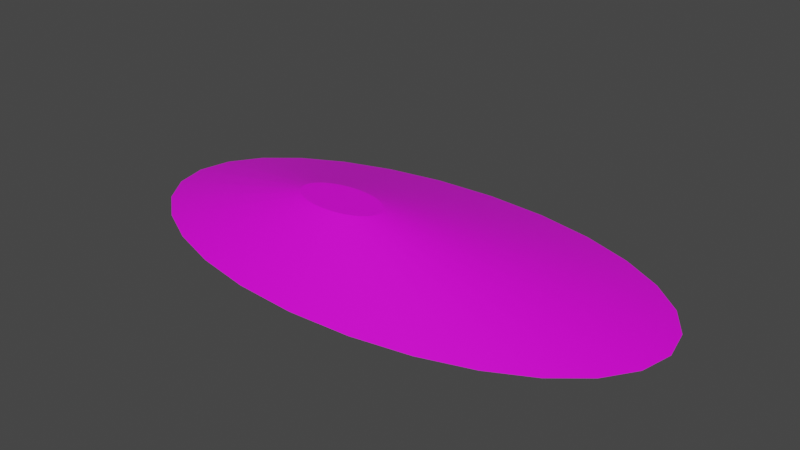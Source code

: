 # Source: terrain_wooded_hill_119.blend  (saved by Blender 3.0.42; exported with 4.5.12 LTS)
import bpy
from mathutils import Matrix  # noqa: F401  (used for matrix-valued properties, if any)

bpy.ops.wm.read_factory_settings(use_empty=True)
scene = bpy.context.scene
scene.name = 'Scene'

# ---- collections
col_collection = bpy.data.collections.new('Collection'); scene.collection.children.link(col_collection)

# ---- images (referenced by path relative to the original .blend; pixels are not part of the script)
import os
ASSET_DIR = os.environ.get("B2B_ASSET_DIR", "")  # directory of the original .blend (textures are referenced by path, not embedded)
HERE = os.path.dirname(os.path.abspath(__file__))  # packed textures are extracted next to this script under _unpacked/

def load_image(name, relpath, width, height, colorspace="sRGB"):
    """Load a texture the original file referenced (path relative to the .blend, or extracted next to this script)."""
    p = next((c for c in (os.path.join(HERE, relpath), os.path.join(ASSET_DIR, relpath)) if relpath and os.path.exists(c)), "")
    if p:
        img = bpy.data.images.load(p, check_existing=True)
        img.name = name
    else:  # same state as the original file: an image datablock whose file is absent (Cycles renders it pink)
        img = bpy.data.images.new(name, width, height)
        img.source = "FILE"
        img.filepath = "//" + (relpath or name)
    img.colorspace_settings.name = colorspace
    return img
img_background_jpg_001 = load_image('background.jpg.001', 'background.jpg', 1024, 1024, 'sRGB')

# ---- materials (node trees are filled in below, after node groups)
mat_default_obj_003 = bpy.data.materials.new('Default_OBJ.003')
mat_default_obj_003.use_transparent_shadow = False

# ---- material node trees
mat_default_obj_003.use_nodes = True; mat_default_obj_003.node_tree.nodes.clear()
_N = mat_default_obj_003.node_tree.nodes; _L = mat_default_obj_003.node_tree.links
n0 = _N.new('ShaderNodeBsdfPrincipled'); n0.name = 'Principled BSDF'; n0.location = (10, 300)
n0.distribution = 'GGX'
n0.subsurface_method = 'RANDOM_WALK_SKIN'
n0.inputs[3].default_value = 1.45
n0.inputs[27].default_value = (0.0, 0.0, 0.0, 1.0)
n0.inputs[28].default_value = 1.0
n1 = _N.new('ShaderNodeOutputMaterial'); n1.name = 'Material Output'; n1.location = (300, 300)
n2 = _N.new('ShaderNodeTexImage'); n2.name = 'Image Texture'; n2.location = (-387, 141)
n2.image = img_background_jpg_001
_L.new(n0.outputs[0], n1.inputs[0])
_L.new(n2.outputs[0], n0.inputs[0])
n1.is_active_output = True

# ---- world
world_world = bpy.data.worlds.new('World'); scene.world = world_world
world_world.use_nodes = True; world_world.node_tree.nodes.clear()
_N = world_world.node_tree.nodes; _L = world_world.node_tree.links
n0 = _N.new('ShaderNodeOutputWorld'); n0.name = 'World Output'; n0.location = (300, 300)
n1 = _N.new('ShaderNodeBackground'); n1.name = 'Background'; n1.location = (10, 300)
n1.inputs[0].default_value = (0.05088, 0.05088, 0.05088, 1.0)
_L.new(n1.outputs[0], n0.inputs[0])
n0.is_active_output = True
world_world.color = (0.05088, 0.05088, 0.05088)
world_world.use_sun_shadow = False
world_world.sun_shadow_jitter_overblur = 0.0

# ---- meshes
me_terrain_wooded_hill__119 = bpy.data.meshes.new('terrain Wooded Hill #119')
me_terrain_wooded_hill__119.from_pydata([(4.62, 0.08245, -0.1313), (4.501, 0.6233, -0.1313), (4.501, 0.6233, -0.1308), (4.62, 0.08245, -0.1308), (4.162, 1.12, -0.1313), (4.162, 1.12, -0.1308), (3.63, 1.558, -0.1313), (3.63, 1.558, -0.1308), (2.933, 1.924, -0.1313), (2.933, 1.924, -0.1308), (2.098, 2.202, -0.1313), (2.098, 2.202, -0.1308), (1.151, 2.38, -0.1313), (1.151, 2.38, -0.1308), (0.1196, 2.442, -0.1313), (0.1196, 2.442, -0.1308), (-0.9116, 2.38, -0.1313), (-0.9116, 2.38, -0.1308), (-1.858, 2.202, -0.1313), (-1.858, 2.202, -0.1308), (-2.694, 1.924, -0.1313), (-2.694, 1.924, -0.1308), (-3.391, 1.558, -0.1313), (-3.391, 1.558, -0.1308), (-3.923, 1.12, -0.1313), (-3.923, 1.12, -0.1308), (-4.261, 0.6233, -0.1313), (-4.261, 0.6233, -0.1308), (-4.38, 0.08245, -0.1313), (-4.38, 0.08245, -0.1308), (-4.261, -0.4583, -0.1313), (-4.261, -0.4583, -0.1308), (-3.923, -0.9549, -0.1313), (-3.923, -0.9549, -0.1308), (-3.391, -1.393, -0.1313), (-3.391, -1.393, -0.1308), (-2.694, -1.759, -0.1313), (-2.694, -1.759, -0.1308), (-1.858, -2.037, -0.1313), (-1.858, -2.037, -0.1308), (-0.9116, -2.215, -0.1313), (-0.9116, -2.215, -0.1308), (0.1196, -2.278, -0.1313), (0.1196, -2.278, -0.1308), (1.151, -2.215, -0.1313), (1.151, -2.215, -0.1308), (2.098, -2.037, -0.1313), (2.098, -2.037, -0.1308), (2.933, -1.759, -0.1313), (2.933, -1.759, -0.1308), (3.63, -1.393, -0.1313), (3.63, -1.393, -0.1308), (4.162, -0.9549, -0.1313), (4.162, -0.9549, -0.1308), (4.501, -0.4583, -0.1313), (4.501, -0.4583, -0.1308), (4.62, 0.08245, -0.1313), (4.501, 0.6233, -0.1313), (4.162, 1.12, -0.1313), (3.63, 1.558, -0.1313), (2.933, 1.924, -0.1313), (2.098, 2.202, -0.1313), (1.151, 2.38, -0.1313), (0.1196, 2.442, -0.1313), (-0.9116, 2.38, -0.1313), (-1.858, 2.202, -0.1313), (-2.694, 1.924, -0.1313), (-3.391, 1.558, -0.1313), (-3.923, 1.12, -0.1313), (-4.261, 0.6233, -0.1313), (-4.38, 0.08245, -0.1313), (-4.261, -0.4583, -0.1313), (-3.923, -0.9549, -0.1313), (-3.391, -1.393, -0.1313), (-2.694, -1.759, -0.1313), (-1.858, -2.037, -0.1313), (-0.9116, -2.215, -0.1313), (0.1196, -2.278, -0.1313), (1.151, -2.215, -0.1313), (2.098, -2.037, -0.1313), (2.933, -1.759, -0.1313), (3.63, -1.393, -0.1313), (4.162, -0.9549, -0.1313), (4.501, -0.4583, -0.1313), (4.62, 0.08245, -0.1313), (4.501, 0.6233, -0.1313), (4.162, 1.12, -0.1313), (3.63, 1.558, -0.1313), (2.933, 1.924, -0.1313), (2.098, 2.202, -0.1313), (1.151, 2.38, -0.1313), (0.1196, 2.442, -0.1313), (-0.9116, 2.38, -0.1313), (-1.858, 2.202, -0.1313), (-2.694, 1.924, -0.1313), (-3.391, 1.558, -0.1313), (-3.923, 1.12, -0.1313), (-4.261, 0.6233, -0.1313), (-4.38, 0.08245, -0.1313), (-4.261, -0.4583, -0.1313), (-3.923, -0.9549, -0.1313), (-3.391, -1.393, -0.1313), (-2.694, -1.759, -0.1313), (-1.858, -2.037, -0.1313), (-0.9116, -2.215, -0.1313), (0.1196, -2.278, -0.1313), (1.151, -2.215, -0.1313), (2.098, -2.037, -0.1313), (2.933, -1.759, -0.1313), (3.63, -1.393, -0.1313), (4.162, -0.9549, -0.1313), (4.501, -0.4583, -0.1313), (4.62, 0.08245, -0.1313), (4.501, 0.6233, -0.1313), (4.162, 1.12, -0.1313), (3.63, 1.558, -0.1313), (2.933, 1.924, -0.1313), (2.098, 2.202, -0.1313), (1.151, 2.38, -0.1313), (0.1196, 2.442, -0.1313), (-0.9116, 2.38, -0.1313), (-1.858, 2.202, -0.1313), (-2.694, 1.924, -0.1313), (-3.391, 1.558, -0.1313), (-3.923, 1.12, -0.1313), (-4.261, 0.6233, -0.1313), (-4.38, 0.08245, -0.1313), (-4.261, -0.4583, -0.1313), (-3.923, -0.9549, -0.1313), (-3.391, -1.393, -0.1313), (-2.694, -1.759, -0.1313), (-1.858, -2.037, -0.1313), (-0.9116, -2.215, -0.1313), (0.1196, -2.278, -0.1313), (1.151, -2.215, -0.1313), (2.098, -2.037, -0.1313), (2.933, -1.759, -0.1313), (3.63, -1.393, -0.1313), (4.162, -0.9549, -0.1313), (4.501, -0.4583, -0.1313), (0.1424, -0.3209, 0.6561), (0.1625, -0.4123, 0.6561), (0.08517, -0.237, 0.6561), (0.1424, -0.5037, 0.6561), (-0.004656, -0.1629, 0.6561), (-0.1225, -0.1011, 0.6561), (-0.2637, -0.05401, 0.6561), (-0.4237, -0.02398, 0.6561), (-0.598, -0.01343, 0.6561), (-0.7722, -0.02398, 0.6561), (-0.9322, -0.05401, 0.6561), (-1.073, -0.1011, 0.6561), (-1.191, -0.1629, 0.6561), (-1.281, -0.237, 0.6561), (-1.338, -0.3209, 0.6561), (-1.358, -0.4123, 0.6561), (-1.338, -0.5037, 0.6561), (-1.281, -0.5876, 0.6561), (-1.191, -0.6617, 0.6561), (-1.073, -0.7234, 0.6561), (-0.9322, -0.7705, 0.6561), (-0.7722, -0.8006, 0.6561), (-0.598, -0.8111, 0.6561), (-0.4237, -0.8006, 0.6561), (-0.2637, -0.7705, 0.6561), (-0.1225, -0.7234, 0.6561), (-0.004656, -0.6617, 0.6561), (0.08517, -0.5876, 0.6561)], [], [(0, 1, 2), (0, 2, 3), (4, 6, 7), (4, 7, 5), (6, 8, 9), (6, 9, 7), (8, 10, 11), (8, 11, 9), (10, 12, 13), (10, 13, 11), (12, 14, 15), (12, 15, 13), (14, 16, 17), (14, 17, 15), (16, 18, 19), (16, 19, 17), (18, 20, 21), (18, 21, 19), (20, 22, 23), (20, 23, 21), (22, 24, 25), (22, 25, 23), (24, 26, 27), (24, 27, 25), (26, 28, 29), (26, 29, 27), (28, 30, 31), (28, 31, 29), (30, 32, 33), (30, 33, 31), (32, 34, 35), (32, 35, 33), (34, 36, 37), (34, 37, 35), (36, 38, 39), (36, 39, 37), (38, 40, 41), (38, 41, 39), (40, 42, 43), (40, 43, 41), (42, 44, 45), (42, 45, 43), (44, 46, 47), (44, 47, 45), (46, 48, 49), (46, 49, 47), (48, 50, 51), (48, 51, 49), (50, 52, 53), (50, 53, 51), (52, 54, 55), (52, 55, 53), (55, 3, 141, 143), (3, 55, 54, 0), (5, 2, 1, 4), (4, 1, 57, 58), (75, 74, 102, 103), (34, 32, 72, 73), (42, 40, 76, 77), (48, 46, 79, 80), (8, 6, 59, 60), (22, 20, 66, 67), (36, 34, 73, 74), (50, 48, 80, 81), (10, 8, 60, 61), (24, 22, 67, 68), (38, 36, 74, 75), (52, 50, 81, 82), (12, 10, 61, 62), (26, 24, 68, 69), (32, 30, 71, 72), (40, 38, 75, 76), (54, 52, 82, 83), (0, 54, 83, 56), (14, 12, 62, 63), (28, 26, 69, 70), (1, 0, 56, 57), (16, 14, 63, 64), (30, 28, 70, 71), (44, 42, 77, 78), (18, 16, 64, 65), (46, 44, 78, 79), (6, 4, 58, 59), (20, 18, 65, 66), (94, 93, 121, 122), (61, 60, 88, 89), (76, 75, 103, 104), (62, 61, 89, 90), (78, 77, 105, 106), (63, 62, 90, 91), (79, 78, 106, 107), (64, 63, 91, 92), (80, 79, 107, 108), (65, 64, 92, 93), (81, 80, 108, 109), (66, 65, 93, 94), (82, 81, 109, 110), (67, 66, 94, 95), (83, 82, 110, 111), (68, 67, 95, 96), (77, 76, 104, 105), (69, 68, 96, 97), (58, 57, 85, 86), (70, 69, 97, 98), (56, 83, 111, 84), (71, 70, 98, 99), (57, 56, 84, 85), (72, 71, 99, 100), (73, 72, 100, 101), (59, 58, 86, 87), (74, 73, 101, 102), (60, 59, 87, 88), (133, 132, 131, 130, 129, 128, 127, 126, 125, 124, 123, 122, 121, 120, 119, 118, 117, 116, 115, 114, 113, 112, 139, 138, 137, 136, 135, 134), (110, 109, 137, 138), (95, 94, 122, 123), (111, 110, 138, 139), (96, 95, 123, 124), (105, 104, 132, 133), (97, 96, 124, 125), (86, 85, 113, 114), (98, 97, 125, 126), (84, 111, 139, 112), (99, 98, 126, 127), (85, 84, 112, 113), (100, 99, 127, 128), (101, 100, 128, 129), (87, 86, 114, 115), (102, 101, 129, 130), (88, 87, 115, 116), (103, 102, 130, 131), (89, 88, 116, 117), (104, 103, 131, 132), (90, 89, 117, 118), (106, 105, 133, 134), (91, 90, 118, 119), (107, 106, 134, 135), (92, 91, 119, 120), (108, 107, 135, 136), (93, 92, 120, 121), (109, 108, 136, 137), (144, 145, 146, 147, 148, 149, 150, 151, 152, 153, 154, 155, 156, 157, 158, 159, 160, 161, 162, 163, 164, 165, 166, 167, 143, 141, 140, 142), (45, 47, 164, 163), (21, 23, 152, 151), (47, 49, 165, 164), (3, 2, 140, 141), (23, 25, 153, 152), (49, 51, 166, 165), (25, 27, 154, 153), (51, 53, 167, 166), (27, 29, 155, 154), (5, 7, 144, 142), (53, 55, 143, 167), (29, 31, 156, 155), (7, 9, 145, 144), (31, 33, 157, 156), (33, 35, 158, 157), (9, 11, 146, 145), (11, 13, 147, 146), (35, 37, 159, 158), (13, 15, 148, 147), (37, 39, 160, 159), (39, 41, 161, 160), (15, 17, 149, 148), (2, 5, 142, 140), (41, 43, 162, 161), (17, 19, 150, 149), (43, 45, 163, 162), (19, 21, 151, 150)])
me_terrain_wooded_hill__119.polygons.foreach_set('use_smooth', [True] * 168)
_k = set([(0, 1), (0, 3), (0, 54), (1, 2), (1, 4), (2, 3), (2, 5), (3, 55), (4, 5), (4, 6), (5, 7), (6, 7), (6, 8), (7, 9), (8, 9), (8, 10), (9, 11), (10, 11), (10, 12), (11, 13), (12, 13), (12, 14), (13, 15), (14, 15), (14, 16), (15, 17), (16, 17), (16, 18), (17, 19), (18, 19), (18, 20), (19, 21), (20, 21), (20, 22), (21, 23), (22, 23), (22, 24), (23, 25), (24, 25), (24, 26), (25, 27), (26, 27), (26, 28), (27, 29), (28, 29), (28, 30), (29, 31), (30, 31), (30, 32), (31, 33), (32, 33), (32, 34), (33, 35), (34, 35), (34, 36), (35, 37), (36, 37), (36, 38), (37, 39), (38, 39), (38, 40), (39, 41), (40, 41), (40, 42), (41, 43), (42, 43), (42, 44), (43, 45), (44, 45), (44, 46), (45, 47), (46, 47), (46, 48), (47, 49), (48, 49), (48, 50), (49, 51), (50, 51), (50, 52), (51, 53), (52, 53), (52, 54), (53, 55), (54, 55), (56, 57), (56, 83), (57, 58), (58, 59), (59, 60), (60, 61), (61, 62), (62, 63), (63, 64), (64, 65), (65, 66), (66, 67), (67, 68), (68, 69), (69, 70), (70, 71), (71, 72), (72, 73), (73, 74), (74, 75), (75, 76), (76, 77), (77, 78), (78, 79), (79, 80), (80, 81), (81, 82), (82, 83), (84, 85), (84, 111), (85, 86), (86, 87), (87, 88), (88, 89), (89, 90), (90, 91), (91, 92), (92, 93), (93, 94), (94, 95), (95, 96), (96, 97), (97, 98), (98, 99), (99, 100), (100, 101), (101, 102), (102, 103), (103, 104), (104, 105), (105, 106), (106, 107), (107, 108), (108, 109), (109, 110), (110, 111), (112, 113), (112, 139), (113, 114), (114, 115), (115, 116), (116, 117), (117, 118), (118, 119), (119, 120), (120, 121), (121, 122), (122, 123), (123, 124), (124, 125), (125, 126), (126, 127), (127, 128), (128, 129), (129, 130), (130, 131), (131, 132), (132, 133), (133, 134), (134, 135), (135, 136), (136, 137), (137, 138), (138, 139), (140, 141), (140, 142), (141, 143), (142, 144), (143, 167), (144, 145), (145, 146), (146, 147), (147, 148), (148, 149), (149, 150), (150, 151), (151, 152), (152, 153), (153, 154), (154, 155), (155, 156), (156, 157), (157, 158), (158, 159), (159, 160), (160, 161), (161, 162), (162, 163), (163, 164), (164, 165), (165, 166), (166, 167)])
me_terrain_wooded_hill__119.attributes.new('sharp_edge', 'BOOLEAN', 'EDGE').data.foreach_set('value', [ (min(e.vertices), max(e.vertices)) in _k for e in me_terrain_wooded_hill__119.edges])
_uv = me_terrain_wooded_hill__119.uv_layers.new(name='UVMap')
_uv.uv.foreach_set('vector', [0.9999, 0.0, 0.9999, 0.05169, 0.9999, 0.05169, 0.9999, 0.0, 0.9999, 0.05169, 0.9999, 0.0, 0.9999, 0.1151, 0.9999, 0.1872, 0.9999, 0.1872, 0.9999, 0.1151, 0.9999, 0.1872, 0.9999, 0.1151, 0.9999, 0.1872, 0.9999, 0.265, 0.9999, 0.265, 0.9999, 0.1872, 0.9999, 0.265, 0.9999, 0.1872, 0.9999, 0.265, 0.9999, 0.3454, 0.9999, 0.3454, 0.9999, 0.265, 0.9999, 0.3454, 0.9999, 0.265, 0.9999, 0.3454, 0.9999, 0.4254, 0.9999, 0.4254, 0.9999, 0.3454, 0.9999, 0.4254, 0.9999, 0.3454, 0.9999, 0.4254, 0.9999, 0.502, 0.9999, 0.502, 0.9999, 0.4254, 0.9999, 0.502, 0.9999, 0.4254, 0.9999, 0.499, 0.9999, 0.4236, 1.0, 0.4236, 0.9999, 0.499, 1.0, 0.4236, 1.0, 0.499, 0.9999, 0.4236, 0.9999, 0.3445, 1.0, 0.3445, 0.9999, 0.4236, 1.0, 0.3445, 1.0, 0.4236, 0.9999, 0.3445, 0.9999, 0.2648, 1.0, 0.2648, 0.9999, 0.3445, 1.0, 0.2648, 1.0, 0.3445, 0.9999, 0.2648, 0.9999, 0.1875, 1.0, 0.1875, 0.9999, 0.2648, 1.0, 0.1875, 1.0, 0.2648, 0.9999, 0.1875, 0.9999, 0.1156, 1.0, 0.1156, 0.9999, 0.1875, 1.0, 0.1156, 1.0, 0.1875, 0.9999, 0.1156, 0.9999, 0.0521, 1.0, 0.0521, 0.9999, 0.1156, 1.0, 0.0521, 1.0, 0.1156, 0.9999, 0.0521, 0.9999, 0.0, 1.0, 0.0, 0.9999, 0.0521, 1.0, 0.0, 1.0, 0.0521, 0.9999, 0.9256, 0.9999, 0.8735, 0.9999, 0.8735, 0.9999, 0.9256, 0.9999, 0.8735, 0.9999, 0.9256, 0.9999, 0.8735, 0.9999, 0.81, 0.9999, 0.81, 0.9999, 0.8735, 0.9999, 0.81, 0.9999, 0.8735, 0.9999, 0.81, 0.9999, 0.7381, 0.9999, 0.7381, 0.9999, 0.81, 0.9999, 0.7381, 0.9999, 0.81, 0.9999, 0.7381, 0.9999, 0.6608, 0.9999, 0.6608, 0.9999, 0.7381, 0.9999, 0.6608, 0.9999, 0.7381, 0.9999, 0.6608, 0.9999, 0.5811, 0.9999, 0.5811, 0.9999, 0.6608, 0.9999, 0.5811, 0.9999, 0.6608, 0.9999, 0.5811, 0.9999, 0.502, 0.9999, 0.502, 0.9999, 0.5811, 0.9999, 0.502, 0.9999, 0.5811, 0.9999, 0.0, 0.9999, 0.09116, 0.9998, 0.09116, 0.9999, 0.0, 0.9998, 0.09116, 0.9998, 0.0, 0.9999, 0.09116, 0.9999, 0.189, 0.9998, 0.189, 0.9999, 0.09116, 0.9998, 0.189, 0.9998, 0.09116, 0.9999, 0.189, 0.9999, 0.2853, 0.9998, 0.2853, 0.9999, 0.189, 0.9998, 0.2853, 0.9998, 0.189, 0.9999, 0.2853, 0.9999, 0.3768, 0.9998, 0.3768, 0.9999, 0.2853, 0.9998, 0.3768, 0.9998, 0.2853, 0.9999, 0.3768, 0.9999, 0.4603, 0.9998, 0.4603, 0.9999, 0.3768, 0.9998, 0.4603, 0.9998, 0.3768, 0.9999, 0.4603, 0.9999, 0.5325, 0.9998, 0.5325, 0.9999, 0.4603, 0.9998, 0.5325, 0.9998, 0.4603, 0.9999, 0.5325, 0.9999, 0.5902, 0.9998, 0.5902, 0.9999, 0.5325, 0.9998, 0.5902, 0.9998, 0.5325, 0.7208, 0.00909, 0.7788, 0.0, 0.7018, 0.4676, 0.692, 0.4691, 0.9998, 0.63, 0.9998, 0.5902, 0.9999, 0.5902, 0.9999, 0.63, 0.9999, 0.1151, 0.9999, 0.05169, 0.9999, 0.05169, 0.9999, 0.1151, 0.5002, 0.9536, 0.5002, 0.9536, 0.5002, 0.9536, 0.5002, 0.9536, 0.5002, 0.9536, 0.5002, 0.9536, 0.5002, 0.9536, 0.5002, 0.9536, 0.5002, 0.9536, 0.5002, 0.9536, 0.5002, 0.9536, 0.5002, 0.9536, 0.5002, 0.9536, 0.5002, 0.9536, 0.5002, 0.9536, 0.5002, 0.9536, 0.5002, 0.9536, 0.5002, 0.9536, 0.5002, 0.9536, 0.5002, 0.9536, 0.5002, 0.9536, 0.5002, 0.9536, 0.5002, 0.9536, 0.5002, 0.9536, 0.5002, 0.9536, 0.5002, 0.9536, 0.5002, 0.9536, 0.5002, 0.9536, 0.5002, 0.9536, 0.5002, 0.9536, 0.5002, 0.9536, 0.5002, 0.9536, 0.5002, 0.9536, 0.5002, 0.9536, 0.5002, 0.9536, 0.5002, 0.9536, 0.5002, 0.9536, 0.5002, 0.9536, 0.5002, 0.9536, 0.5002, 0.9536, 0.5002, 0.9536, 0.5002, 0.9536, 0.5002, 0.9536, 0.5002, 0.9536, 0.5002, 0.9536, 0.5002, 0.9536, 0.5002, 0.9536, 0.5002, 0.9536, 0.5002, 0.9536, 0.5002, 0.9536, 0.5002, 0.9536, 0.5002, 0.9536, 0.5002, 0.9536, 0.5002, 0.9536, 0.5002, 0.9536, 0.5002, 0.9536, 0.5002, 0.9536, 0.5002, 0.9536, 0.5002, 0.9536, 0.5002, 0.9536, 0.5002, 0.9536, 0.5002, 0.9536, 0.5002, 0.9536, 0.5002, 0.9536, 0.5002, 0.9536, 0.5002, 0.9536, 0.5002, 0.9536, 0.5002, 0.9536, 0.5002, 0.9536, 0.5002, 0.9536, 0.5002, 0.9536, 0.5002, 0.9536, 0.5002, 0.9536, 0.5002, 0.9536, 0.5002, 0.9536, 0.5002, 0.9536, 0.5002, 0.9536, 0.5002, 0.9536, 0.5002, 0.9536, 0.5002, 0.9536, 0.5002, 0.9536, 0.5002, 0.9536, 0.5002, 0.9536, 0.5002, 0.9536, 0.5002, 0.9536, 0.5002, 0.9536, 0.5002, 0.9536, 0.5002, 0.9536, 0.5002, 0.9536, 0.5002, 0.9536, 0.5002, 0.9536, 0.5002, 0.9536, 0.5002, 0.9536, 0.5002, 0.9536, 0.5002, 0.9536, 0.5002, 0.9536, 0.5002, 0.9536, 0.5002, 0.9536, 0.5002, 0.9536, 0.5002, 0.9536, 0.5002, 0.9536, 0.5002, 0.9536, 0.5002, 0.9536, 0.5002, 0.9536, 0.5002, 0.9536, 0.5002, 0.9536, 0.5002, 0.9536, 0.5002, 0.9536, 0.5002, 0.9536, 0.5002, 0.9536, 0.5002, 0.9536, 0.5002, 0.9536, 0.5002, 0.9536, 0.5002, 0.9536, 0.5002, 0.9536, 0.5002, 0.9536, 0.5002, 0.9536, 0.5002, 0.9536, 0.5002, 0.9536, 0.5002, 0.9536, 0.5002, 0.9536, 0.5002, 0.9536, 0.5002, 0.9536, 0.5002, 0.9536, 0.5002, 0.9536, 0.5002, 0.9536, 0.5002, 0.9536, 0.5002, 0.9536, 0.5002, 0.9536, 0.5002, 0.9536, 0.5002, 0.9536, 0.5002, 0.9536, 0.5002, 0.9536, 0.5002, 0.9536, 0.5002, 0.9536, 0.5002, 0.9536, 0.5002, 0.9536, 0.5002, 0.9536, 0.5002, 0.9536, 0.5002, 0.9536, 0.5002, 0.9536, 0.5002, 0.9536, 0.5002, 0.9536, 0.5002, 0.9536, 0.5002, 0.9536, 0.5002, 0.9536, 0.5002, 0.9536, 0.5002, 0.9536, 0.5002, 0.9536, 0.5002, 0.9536, 0.5002, 0.9536, 0.5002, 0.9536, 0.5002, 0.9536, 0.5002, 0.9536, 0.5002, 0.9536, 0.5002, 0.9536, 0.5002, 0.9536, 0.5002, 0.9536, 0.5002, 0.9536, 0.5002, 0.9536, 0.5002, 0.9536, 0.5002, 0.9536, 0.5002, 0.9536, 0.5002, 0.9536, 0.5002, 0.9536, 0.5002, 0.9536, 0.5002, 0.9536, 0.5002, 0.9536, 0.5002, 0.9536, 0.5002, 0.9536, 0.5002, 0.9536, 0.5002, 0.9536, 0.5002, 0.9536, 0.5002, 0.9536, 0.5002, 0.9536, 0.5002, 0.9536, 0.5002, 0.9536, 0.5002, 0.9536, 0.5002, 0.9536, 0.5002, 0.9536, 0.5002, 0.9536, 0.5002, 0.9536, 0.5002, 0.9536, 0.5002, 0.9536, 0.5002, 0.9536, 0.5002, 0.9536, 0.5002, 0.9536, 0.5002, 0.9536, 0.5002, 0.9536, 0.5002, 0.9536, 0.5002, 0.9536, 0.5002, 0.9536, 0.5002, 0.9536, 0.5002, 0.9536, 0.5002, 0.9536, 0.5002, 0.9536, 0.5002, 0.9536, 0.5002, 0.9536, 0.5002, 0.9536, 0.5002, 0.9536, 0.5002, 0.9536, 0.5002, 0.9536, 0.5002, 0.9536, 0.5002, 0.9536, 0.5002, 0.9536, 0.5002, 0.9536, 0.5002, 0.9536, 0.5002, 0.9536, 0.5002, 0.9536, 0.5002, 0.9536, 0.5002, 0.9536, 0.5002, 0.9536, 0.5002, 0.9536, 0.5002, 0.9536, 0.5002, 0.9536, 0.5002, 0.9536, 0.5002, 0.9536, 0.5002, 0.9536, 0.5002, 0.9536, 0.5002, 0.9536, 0.5002, 0.9536, 0.5002, 0.9536, 0.5002, 0.9536, 0.5002, 0.9536, 0.5002, 0.9536, 0.5002, 0.9536, 0.5002, 0.9536, 0.5002, 0.9536, 0.01845, 0.9855, 0.01832, 0.9865, 0.01808, 0.9875, 0.01774, 0.9884, 0.01732, 0.989, 0.01683, 0.9896, 0.0163, 0.9899, 0.01573, 0.99, 0.01518, 0.9898, 0.01469, 0.9894, 0.01427, 0.9889, 0.01394, 0.9881, 0.0137, 0.9872, 0.01358, 0.9863, 0.01358, 0.9852, 0.01371, 0.9841, 0.01395, 0.9832, 0.01429, 0.9823, 0.01471, 0.9816, 0.01519, 0.9811, 0.01573, 0.9808, 0.01629, 0.9807, 0.01684, 0.9808, 0.01734, 0.9812, 0.01775, 0.9818, 0.01809, 0.9825, 0.01832, 0.9834, 0.01845, 0.9844, 0.5002, 0.9536, 0.5002, 0.9536, 0.5002, 0.9536, 0.5002, 0.9536, 0.5002, 0.9536, 0.5002, 0.9536, 0.5002, 0.9536, 0.5002, 0.9536, 0.5002, 0.9536, 0.5002, 0.9536, 0.5002, 0.9536, 0.5002, 0.9536, 0.5002, 0.9536, 0.5002, 0.9536, 0.5002, 0.9536, 0.5002, 0.9536, 0.5002, 0.9536, 0.5002, 0.9536, 0.5002, 0.9536, 0.5002, 0.9536, 0.5002, 0.9536, 0.5002, 0.9536, 0.5002, 0.9536, 0.5002, 0.9536, 0.5002, 0.9536, 0.5002, 0.9536, 0.5002, 0.9536, 0.5002, 0.9536, 0.5002, 0.9536, 0.5002, 0.9536, 0.5002, 0.9536, 0.5002, 0.9536, 0.5002, 0.9536, 0.5002, 0.9536, 0.5002, 0.9536, 0.5002, 0.9536, 0.5002, 0.9536, 0.5002, 0.9536, 0.5002, 0.9536, 0.5002, 0.9536, 0.5002, 0.9536, 0.5002, 0.9536, 0.5002, 0.9536, 0.5002, 0.9536, 0.5002, 0.9536, 0.5002, 0.9536, 0.5002, 0.9536, 0.5002, 0.9536, 0.5002, 0.9536, 0.5002, 0.9536, 0.5002, 0.9536, 0.5002, 0.9536, 0.5002, 0.9536, 0.5002, 0.9536, 0.5002, 0.9536, 0.5002, 0.9536, 0.5002, 0.9536, 0.5002, 0.9536, 0.5002, 0.9536, 0.5002, 0.9536, 0.5002, 0.9536, 0.5002, 0.9536, 0.5002, 0.9536, 0.5002, 0.9536, 0.5002, 0.9536, 0.5002, 0.9536, 0.5002, 0.9536, 0.5002, 0.9536, 0.5002, 0.9536, 0.5002, 0.9536, 0.5002, 0.9536, 0.5002, 0.9536, 0.5002, 0.9536, 0.5002, 0.9536, 0.5002, 0.9536, 0.5002, 0.9536, 0.5002, 0.9536, 0.5002, 0.9536, 0.5002, 0.9536, 0.5002, 0.9536, 0.5002, 0.9536, 0.5002, 0.9536, 0.5002, 0.9536, 0.5002, 0.9536, 0.5002, 0.9536, 0.5002, 0.9536, 0.5002, 0.9536, 0.5002, 0.9536, 0.5002, 0.9536, 0.5002, 0.9536, 0.5002, 0.9536, 0.5002, 0.9536, 0.5002, 0.9536, 0.5002, 0.9536, 0.5002, 0.9536, 0.5002, 0.9536, 0.5002, 0.9536, 0.5002, 0.9536, 0.5002, 0.9536, 0.5002, 0.9536, 0.5002, 0.9536, 0.5002, 0.9536, 0.5002, 0.9536, 0.5002, 0.9536, 0.5002, 0.9536, 0.5002, 0.9536, 0.5002, 0.9536, 0.5002, 0.9536, 0.7271, 0.4869, 0.7329, 0.4998, 0.737, 0.5151, 0.7392, 0.5322, 0.7392, 0.5508, 0.7369, 0.5692, 0.7327, 0.5859, 0.7268, 0.6006, 0.7195, 0.6127, 0.7111, 0.6217, 0.7019, 0.6272, 0.6921, 0.6287, 0.6825, 0.626, 0.674, 0.6194, 0.6667, 0.6094, 0.6609, 0.5965, 0.6569, 0.5813, 0.6547, 0.5641, 0.6547, 0.5456, 0.6569, 0.5272, 0.6612, 0.5104, 0.667, 0.4958, 0.6743, 0.4837, 0.6828, 0.4747, 0.692, 0.4691, 0.7018, 0.4676, 0.7114, 0.4703, 0.7199, 0.4769, 0.5134, 0.3526, 0.5383, 0.2534, 0.6612, 0.5104, 0.6569, 0.5272, 0.9269, 0.7868, 0.8837, 0.8583, 0.7195, 0.6127, 0.7268, 0.6006, 0.5383, 0.2534, 0.5731, 0.1667, 0.667, 0.4958, 0.6612, 0.5104, 0.7788, 0.0, 0.8353, 0.01612, 0.7114, 0.4703, 0.7018, 0.4676, 0.8837, 0.8583, 0.8339, 0.9118, 0.7111, 0.6217, 0.7195, 0.6127, 0.5731, 0.1667, 0.6163, 0.09523, 0.6743, 0.4837, 0.667, 0.4958, 0.8339, 0.9118, 0.7792, 0.9445, 0.7019, 0.6272, 0.7111, 0.6217, 0.6163, 0.09523, 0.6661, 0.04177, 0.6828, 0.4747, 0.6743, 0.4837, 0.7792, 0.9445, 0.7212, 0.9536, 0.6921, 0.6287, 0.7019, 0.6272, 0.8857, 0.05524, 0.9287, 0.1144, 0.7271, 0.4869, 0.7199, 0.4769, 0.6661, 0.04177, 0.7208, 0.00909, 0.692, 0.4691, 0.6828, 0.4747, 0.7212, 0.9536, 0.6647, 0.9374, 0.6825, 0.626, 0.6921, 0.6287, 0.9287, 0.1144, 0.9629, 0.1906, 0.7329, 0.4998, 0.7271, 0.4869, 0.6647, 0.9374, 0.6143, 0.8983, 0.674, 0.6194, 0.6825, 0.626, 0.6143, 0.8983, 0.5713, 0.8391, 0.6667, 0.6094, 0.674, 0.6194, 0.9629, 0.1906, 0.9871, 0.281, 0.737, 0.5151, 0.7329, 0.4998, 0.9871, 0.281, 0.9998, 0.3825, 0.7392, 0.5322, 0.737, 0.5151, 0.5713, 0.8391, 0.5371, 0.7629, 0.6609, 0.5965, 0.6667, 0.6094, 0.9998, 0.3825, 0.9998, 0.4921, 0.7392, 0.5508, 0.7392, 0.5322, 0.5371, 0.7629, 0.5129, 0.6726, 0.6569, 0.5813, 0.6609, 0.5965, 0.5129, 0.6726, 0.5002, 0.5711, 0.6547, 0.5641, 0.6569, 0.5813, 0.9998, 0.4921, 0.9866, 0.601, 0.7369, 0.5692, 0.7392, 0.5508, 0.8353, 0.01612, 0.8857, 0.05524, 0.7199, 0.4769, 0.7114, 0.4703, 0.5002, 0.5711, 0.5002, 0.4614, 0.6547, 0.5456, 0.6547, 0.5641, 0.9866, 0.601, 0.9617, 0.7001, 0.7327, 0.5859, 0.7369, 0.5692, 0.5002, 0.4614, 0.5134, 0.3526, 0.6569, 0.5272, 0.6547, 0.5456, 0.9617, 0.7001, 0.9269, 0.7868, 0.7268, 0.6006, 0.7327, 0.5859])
me_terrain_wooded_hill__119.materials.append(mat_default_obj_003)
me_terrain_wooded_hill__119.use_remesh_fix_poles = True
me_terrain_wooded_hill__119.use_remesh_preserve_attributes = False
me_terrain_wooded_hill__119.use_paint_bone_selection = False
me_terrain_wooded_hill__119.use_paint_mask = True
me_terrain_wooded_hill__119.update()
me_terrain_wooded_hill__119.normals_split_custom_set([tuple(v) for v in zip(*[iter([0.9767, 0.2148, 0.0, 0.9767, 0.2148, 0.0, 0.9767, 0.2148, 0.0, 0.9767, 0.2148, 0.0, 0.9767, 0.2148, 0.0, 0.9767, 0.2148, 0.0, 0.6361, 0.7716, 0.0, 0.6361, 0.7716, 0.0, 0.6361, 0.7716, 0.0, 0.6361, 0.7716, 0.0, 0.6361, 0.7716, 0.0, 0.6361, 0.7716, 0.0, 0.4645, 0.8856, 0.0, 0.4645, 0.8856, 0.0, 0.4645, 0.8856, 0.0, 0.4645, 0.8856, 0.0, 0.4645, 0.8856, 0.0, 0.4645, 0.8856, 0.0, 0.3164, 0.9486, 0.0, 0.3164, 0.9486, 0.0, 0.3164, 0.9486, 0.0, 0.3164, 0.9486, 0.0, 0.3164, 0.9486, 0.0, 0.3164, 0.9486, 0.0, 0.1845, 0.9828, 0.0, 0.1845, 0.9828, 0.0, 0.1845, 0.9828, 0.0, 0.1845, 0.9828, 0.0, 0.1845, 0.9828, 0.0, 0.1845, 0.9828, 0.0, 0.0604, 0.9982, 0.0, 0.06041, 0.9982, 0.0, 0.06041, 0.9982, 0.0, 0.0604, 0.9982, 0.0, 0.06041, 0.9982, 0.0, 0.0604, 0.9982, 0.0, -0.0604, 0.9982, 0.0, -0.06041, 0.9982, 0.0, -0.06041, 0.9982, 0.0, -0.0604, 0.9982, 0.0, -0.06041, 0.9982, 0.0, -0.0604, 0.9982, 0.0, -0.1845, 0.9828, 0.0, -0.1845, 0.9828, 0.0, -0.1845, 0.9828, 0.0, -0.1845, 0.9828, 0.0, -0.1845, 0.9828, 0.0, -0.1845, 0.9828, 0.0, -0.3164, 0.9486, 0.0, -0.3164, 0.9486, 0.0, -0.3164, 0.9486, 0.0, -0.3164, 0.9486, 0.0, -0.3164, 0.9486, 0.0, -0.3164, 0.9486, 0.0, -0.4645, 0.8856, 0.0, -0.4645, 0.8856, 0.0, -0.4645, 0.8856, 0.0, -0.4645, 0.8856, 0.0, -0.4645, 0.8856, 0.0, -0.4645, 0.8856, 0.0, -0.6361, 0.7716, 0.0, -0.6361, 0.7716, 0.0, -0.6361, 0.7716, 0.0, -0.6361, 0.7716, 0.0, -0.6361, 0.7716, 0.0, -0.6361, 0.7716, 0.0, -0.826, 0.5637, 0.0, -0.826, 0.5636, 0.0, -0.826, 0.5636, 0.0, -0.826, 0.5637, 0.0, -0.826, 0.5636, 0.0, -0.826, 0.5637, 0.0, -0.9767, 0.2148, 0.0, -0.9767, 0.2148, 0.0, -0.9767, 0.2148, 0.0, -0.9767, 0.2148, 0.0, -0.9767, 0.2148, 0.0, -0.9767, 0.2148, 0.0, -0.9767, -0.2148, 0.0, -0.9767, -0.2148, 0.0, -0.9767, -0.2148, 0.0, -0.9767, -0.2148, 0.0, -0.9767, -0.2148, 0.0, -0.9767, -0.2148, 0.0, -0.826, -0.5636, 0.0, -0.826, -0.5636, 0.0, -0.826, -0.5636, 0.0, -0.826, -0.5636, 0.0, -0.826, -0.5636, 0.0, -0.826, -0.5636, 0.0, -0.6361, -0.7716, 0.0, -0.6361, -0.7716, 0.0, -0.6361, -0.7716, 0.0, -0.6361, -0.7716, 0.0, -0.6361, -0.7716, 0.0, -0.6361, -0.7716, 0.0, -0.4645, -0.8856, 0.0, -0.4645, -0.8856, 0.0, -0.4645, -0.8856, 0.0, -0.4645, -0.8856, 0.0, -0.4645, -0.8856, 0.0, -0.4645, -0.8856, 0.0, -0.3164, -0.9486, 0.0, -0.3164, -0.9486, 0.0, -0.3164, -0.9486, 0.0, -0.3164, -0.9486, 0.0, -0.3164, -0.9486, 0.0, -0.3164, -0.9486, 0.0, -0.1845, -0.9828, 0.0, -0.1845, -0.9828, 0.0, -0.1845, -0.9828, 0.0, -0.1845, -0.9828, 0.0, -0.1845, -0.9828, 0.0, -0.1845, -0.9828, 0.0, -0.0604, -0.9982, 0.0, -0.0604, -0.9982, 0.0, -0.0604, -0.9982, 0.0, -0.0604, -0.9982, 0.0, -0.0604, -0.9982, 0.0, -0.0604, -0.9982, 0.0, 0.0604, -0.9982, 0.0, 0.0604, -0.9982, 0.0, 0.0604, -0.9982, 0.0, 0.0604, -0.9982, 0.0, 0.0604, -0.9982, 0.0, 0.0604, -0.9982, 0.0, 0.1845, -0.9828, 0.0, 0.1845, -0.9828, 0.0, 0.1845, -0.9828, 0.0, 0.1845, -0.9828, 0.0, 0.1845, -0.9828, 0.0, 0.1845, -0.9828, 0.0, 0.3164, -0.9486, 0.0, 0.3164, -0.9486, 0.0, 0.3164, -0.9486, 0.0, 0.3164, -0.9486, 0.0, 0.3164, -0.9486, 0.0, 0.3164, -0.9486, 0.0, 0.4645, -0.8856, 0.0, 0.4645, -0.8856, 0.0, 0.4645, -0.8856, 0.0, 0.4645, -0.8856, 0.0, 0.4645, -0.8856, 0.0, 0.4645, -0.8856, 0.0, 0.6361, -0.7716, 0.0, 0.6361, -0.7716, 0.0, 0.6361, -0.7716, 0.0, 0.6361, -0.7716, 0.0, 0.6361, -0.7716, 0.0, 0.6361, -0.7716, 0.0, 0.826, -0.5636, 0.0, 0.826, -0.5636, 0.0, 0.826, -0.5636, 0.0, 0.826, -0.5636, 0.0, 0.826, -0.5636, 0.0, 0.826, -0.5636, 0.0, 0.1779, -0.06803, 0.9817, 0.1736, 0.002163, 0.9848, 0.1742, -0.003239, 0.9847, 0.1779, -0.08981, 0.9799, 0.9767, -0.2148, 0.0, 0.9767, -0.2148, 0.0, 0.9767, -0.2148, 0.0, 0.9767, -0.2148, 0.0, 0.826, 0.5636, 0.0, 0.826, 0.5636, 0.0, 0.826, 0.5636, 0.0, 0.826, 0.5636, 0.0, 0.0, 0.0, 1.0, 0.0, 0.0, 1.0, 0.0, 0.0, 1.0, 0.0, 0.0, 1.0, 0.0, 0.0, 1.0, 0.0, 0.0, 1.0, 0.0, 0.0, 1.0, 0.0, 0.0, 1.0, 0.0, 0.0, 1.0, 0.0, 0.0, 1.0, 0.0, 0.0, 1.0, 0.0, 0.0, 1.0, 0.0, 0.0, 1.0, 0.0, 0.0, 1.0, 0.0, 0.0, 1.0, 0.0, 0.0, 1.0, 0.0, 0.0, 1.0, 0.0, 0.0, 1.0, 0.0, 0.0, 1.0, 0.0, 0.0, 1.0, 0.0, 0.0, 1.0, 0.0, 0.0, 1.0, 0.0, 0.0, 1.0, 0.0, 0.0, 1.0, 0.0, 0.0, 1.0, 0.0, 0.0, 1.0, 0.0, 0.0, 1.0, 0.0, 0.0, 1.0, 0.0, 0.0, 1.0, 0.0, 0.0, 1.0, 0.0, 0.0, 1.0, 0.0, 0.0, 1.0, 0.0, 0.0, 1.0, 0.0, 0.0, 1.0, 0.0, 0.0, 1.0, 0.0, 0.0, 1.0, 0.0, 0.0, 1.0, 0.0, 0.0, 1.0, 0.0, 0.0, 1.0, 0.0, 0.0, 1.0, 0.0, 0.0, 1.0, 0.0, 0.0, 1.0, 0.0, 0.0, 1.0, 0.0, 0.0, 1.0, 0.0, 0.0, 1.0, 0.0, 0.0, 1.0, 0.0, 0.0, 1.0, 0.0, 0.0, 1.0, 0.0, 0.0, 1.0, 0.0, 0.0, 1.0, 0.0, 0.0, 1.0, 0.0, 0.0, 1.0, 0.0, 0.0, 1.0, 0.0, 0.0, 1.0, 0.0, 0.0, 1.0, 0.0, 0.0, 1.0, 0.0, 0.0, 1.0, 0.0, 0.0, 1.0, 0.0, 0.0, 1.0, 0.0, 0.0, 1.0, 0.0, 0.0, 1.0, 0.0, 0.0, 1.0, 0.0, 0.0, 1.0, 0.0, 0.0, 1.0, 0.0, 0.0, 1.0, 0.0, 0.0, 1.0, 0.0, 0.0, 1.0, 0.0, 0.0, 1.0, 0.0, 0.0, 1.0, 0.0, 0.0, 1.0, 0.0, 0.0, 1.0, 0.0, 0.0, 1.0, 0.0, 0.0, 1.0, 0.0, 0.0, 1.0, 0.0, 0.0, 1.0, 0.0, 0.0, 1.0, 0.0, 0.0, 1.0, 0.0, 0.0, 1.0, 0.0, 0.0, 1.0, 0.0, 0.0, 1.0, 0.0, 0.0, 1.0, 0.0, 0.0, 1.0, 0.0, 0.0, 1.0, 0.0, 0.0, 1.0, 0.0, 0.0, 1.0, 0.0, 0.0, 1.0, 0.0, 0.0, 1.0, 0.0, 0.0, 1.0, 0.0, 0.0, 1.0, 0.0, 0.0, 1.0, 0.0, 0.0, 1.0, 0.0, 0.0, 1.0, 0.0, 0.0, 1.0, 0.0, 0.0, 1.0, 0.0, 0.0, 1.0, 0.0, 0.0, 1.0, 0.0, 0.0, 1.0, 0.0, 0.0, 1.0, 0.0, 0.0, 1.0, 0.0, 0.0, 1.0, 0.0, 0.0, 1.0, 0.0, 0.0, 1.0, 0.0, 0.0, 1.0, 0.0, 0.0, 1.0, 0.0, 0.0, 1.0, 0.0, 0.0, 1.0, 0.0, 0.0, 1.0, 0.0, 0.0, 1.0, 0.0, 0.0, 1.0, 0.0, 0.0, 1.0, 0.0, 0.0, 1.0, 0.0, 0.0, 1.0, 0.0, 0.0, 1.0, 0.0, 0.0, 1.0, 0.0, 0.0, 1.0, 0.0, 0.0, 1.0, 0.0, 0.0, 1.0, 0.0, 0.0, 1.0, 0.0, 0.0, 1.0, 0.0, 0.0, 1.0, 0.0, 0.0, 1.0, 0.0, 0.0, 1.0, 0.0, 0.0, 1.0, 0.0, 0.0, 1.0, 0.0, 0.0, 1.0, 0.0, 0.0, 1.0, 0.0, 0.0, 1.0, 0.0, 0.0, 1.0, 0.0, 0.0, 1.0, 0.0, 0.0, 1.0, 0.0, 0.0, 1.0, 0.0, 0.0, 1.0, 0.0, 0.0, 1.0, 0.0, 0.0, 1.0, 0.0, 0.0, 1.0, 0.0, 0.0, 1.0, 0.0, 0.0, 1.0, 0.0, 0.0, 1.0, 0.0, 0.0, 1.0, 0.0, 0.0, 1.0, 0.0, 0.0, 1.0, 0.0, 0.0, 1.0, 0.0, 0.0, 1.0, 0.0, 0.0, 1.0, 0.0, 0.0, 1.0, 0.0, 0.0, 1.0, 0.0, 0.0, 1.0, 0.0, 0.0, 1.0, 0.0, 0.0, 1.0, 0.0, 0.0, 1.0, 0.0, 0.0, 1.0, 0.0, 0.0, 1.0, 0.0, 0.0, 1.0, 0.0, 0.0, 1.0, 0.0, 0.0, 1.0, 0.0, 0.0, 1.0, 0.0, 0.0, 1.0, 0.0, 0.0, 1.0, 0.0, 0.0, 1.0, 0.0, 0.0, 1.0, 0.0, 0.0, 1.0, 0.0, 0.0, 1.0, 0.0, 0.0, 1.0, 0.0, 0.0, 1.0, 0.0, 0.0, 1.0, 0.0, 0.0, 1.0, 0.0, 0.0, 1.0, 0.0, 0.0, 1.0, 0.0, 0.0, 1.0, 0.0, 0.0, 1.0, 0.0, 0.0, 1.0, 0.0, 0.0, 1.0, 0.0, 0.0, 1.0, 0.0, 0.0, 1.0, 0.0, 0.0, 1.0, 0.0, 0.0, 1.0, 0.0, 0.0, 1.0, 0.0, 0.0, 1.0, 0.0, 0.0, 1.0, 0.0, 0.0, 1.0, 0.0, 0.0, 1.0, 0.0, 0.0, 1.0, 0.0, 0.0, 1.0, 0.0, 0.0, 1.0, 0.0, 0.0, 1.0, 0.0, 0.0, 1.0, 0.0, 0.0, 1.0, 0.0, 0.0, 1.0, 0.0, 0.0, 1.0, 0.0, 0.0, 1.0, 0.0, 0.0, 1.0, 0.0, 0.0, 1.0, 0.0, 0.0, 1.0, 0.0, 0.0, 1.0, 0.0, 0.0, 1.0, 0.0, 0.0, 1.0, 0.0, 0.0, 1.0, 0.0, 0.0, 1.0, 0.0, 0.0, 1.0, 0.0, 0.0, 1.0, 0.0, 0.0, 1.0, 0.0, 0.0, 1.0, 0.0, 0.0, 1.0, 0.0, 0.0, 1.0, 0.0, 0.0, 1.0, 0.0, 0.0, 1.0, 0.0, 0.0, 1.0, 0.0, 0.0, 1.0, 0.0, 0.0, 1.0, 0.0, 0.0, 1.0, 0.0, 0.0, 1.0, 0.0, 0.0, 1.0, 0.0, 0.0, 1.0, 0.0, 0.0, 1.0, 0.0, 0.0, 1.0, 0.0, 0.0, 1.0, 0.0, 0.0, 1.0, 0.0, 0.0, 1.0, 0.0, 0.0, 1.0, 0.0, 0.0, 1.0, 0.0, 0.0, 1.0, 0.0, 0.0, 1.0, 0.0, 0.0, 1.0, 0.0, 0.0, 1.0, 0.0, 0.0, 1.0, 0.0, 0.0, 1.0, 0.0, 0.0, 1.0, 0.0, 0.0, 1.0, 1.126e-10, 0.0, -1.0, 1.126e-10, 0.0, -1.0, 1.126e-10, 0.0, -1.0, 1.126e-10, 0.0, -1.0, 1.126e-10, 0.0, -1.0, 1.126e-10, 0.0, -1.0, 1.126e-10, 0.0, -1.0, 1.126e-10, 0.0, -1.0, 1.126e-10, 0.0, -1.0, 1.126e-10, 0.0, -1.0, 1.126e-10, 0.0, -1.0, 1.126e-10, 0.0, -1.0, 1.126e-10, 0.0, -1.0, 1.126e-10, 0.0, -1.0, 1.126e-10, 0.0, -1.0, 1.126e-10, 0.0, -1.0, 1.126e-10, 0.0, -1.0, 1.126e-10, 0.0, -1.0, 1.126e-10, 0.0, -1.0, 1.126e-10, 0.0, -1.0, 1.126e-10, 0.0, -1.0, 1.126e-10, 0.0, -1.0, 1.126e-10, 0.0, -1.0, 1.126e-10, 0.0, -1.0, 1.126e-10, 0.0, -1.0, 1.126e-10, 0.0, -1.0, 1.126e-10, 0.0, -1.0, 1.126e-10, 0.0, -1.0, 0.0, 0.0, 1.0, 0.0, 0.0, 1.0, 0.0, 0.0, 1.0, 0.0, 0.0, 1.0, 0.0, 0.0, 1.0, 0.0, 0.0, 1.0, 0.0, 0.0, 1.0, 0.0, 0.0, 1.0, 0.0, 0.0, 1.0, 0.0, 0.0, 1.0, 0.0, 0.0, 1.0, 0.0, 0.0, 1.0, 0.0, 0.0, 1.0, 0.0, 0.0, 1.0, 0.0, 0.0, 1.0, 0.0, 0.0, 1.0, 0.0, 0.0, 1.0, 0.0, 0.0, 1.0, 0.0, 0.0, 1.0, 0.0, 0.0, 1.0, 0.0, 0.0, 1.0, 0.0, 0.0, 1.0, 0.0, 0.0, 1.0, 0.0, 0.0, 1.0, 0.0, 0.0, 1.0, 0.0, 0.0, 1.0, 0.0, 0.0, 1.0, 0.0, 0.0, 1.0, 0.0, 0.0, 1.0, 0.0, 0.0, 1.0, 0.0, 0.0, 1.0, 0.0, 0.0, 1.0, 0.0, 0.0, 1.0, 0.0, 0.0, 1.0, 0.0, 0.0, 1.0, 0.0, 0.0, 1.0, 0.0, 0.0, 1.0, 0.0, 0.0, 1.0, 0.0, 0.0, 1.0, 0.0, 0.0, 1.0, 0.0, 0.0, 1.0, 0.0, 0.0, 1.0, 0.0, 0.0, 1.0, 0.0, 0.0, 1.0, 0.0, 0.0, 1.0, 0.0, 0.0, 1.0, 0.0, 0.0, 1.0, 0.0, 0.0, 1.0, 0.0, 0.0, 1.0, 0.0, 0.0, 1.0, 0.0, 0.0, 1.0, 0.0, 0.0, 1.0, 0.0, 0.0, 1.0, 0.0, 0.0, 1.0, 0.0, 0.0, 1.0, 0.0, 0.0, 1.0, 0.0, 0.0, 1.0, 0.0, 0.0, 1.0, 0.0, 0.0, 1.0, 0.0, 0.0, 1.0, 0.0, 0.0, 1.0, 0.0, 0.0, 1.0, 0.0, 0.0, 1.0, 0.0, 0.0, 1.0, 0.0, 0.0, 1.0, 0.0, 0.0, 1.0, 0.0, 0.0, 1.0, 0.0, 0.0, 1.0, 0.0, 0.0, 1.0, 0.0, 0.0, 1.0, 0.0, 0.0, 1.0, 0.0, 0.0, 1.0, 0.0, 0.0, 1.0, 0.0, 0.0, 1.0, 0.0, 0.0, 1.0, 0.0, 0.0, 1.0, 0.0, 0.0, 1.0, 0.0, 0.0, 1.0, 0.0, 0.0, 1.0, 0.0, 0.0, 1.0, 0.0, 0.0, 1.0, 0.0, 0.0, 1.0, 0.0, 0.0, 1.0, 0.0, 0.0, 1.0, 0.0, 0.0, 1.0, 0.0, 0.0, 1.0, 0.0, 0.0, 1.0, 0.0, 0.0, 1.0, 0.0, 0.0, 1.0, 0.0, 0.0, 1.0, 0.0, 0.0, 1.0, 0.0, 0.0, 1.0, 0.0, 0.0, 1.0, 0.0, 0.0, 1.0, 0.0, 0.0, 1.0, 0.0, 0.0, 1.0, 0.0, 0.0, 1.0, 0.0, 0.0, 1.0, 0.0, 0.0, 1.0, 0.0, 0.0, 1.0, 0.0, 0.0, 1.0, 0.0, 0.0, 1.0, 0.0, 0.0, 1.0, 0.0, 0.0, 1.0, 0.0, 0.0, 1.0, 0.0, 0.0, 1.0, 0.0, 0.0, 1.0, 0.0, 0.0, 1.0, 1.183e-08, 0.0, 1.0, 1.183e-08, 0.0, 1.0, 1.183e-08, 0.0, 1.0, 1.183e-08, 0.0, 1.0, 1.183e-08, 0.0, 1.0, 1.183e-08, 0.0, 1.0, 1.183e-08, 0.0, 1.0, 1.183e-08, 0.0, 1.0, 1.183e-08, 0.0, 1.0, 1.183e-08, 0.0, 1.0, 1.183e-08, 0.0, 1.0, 1.183e-08, 0.0, 1.0, 1.183e-08, 0.0, 1.0, 1.183e-08, 0.0, 1.0, 1.183e-08, 0.0, 1.0, 1.183e-08, 0.0, 1.0, 1.183e-08, 0.0, 1.0, 1.183e-08, 0.0, 1.0, 1.183e-08, 0.0, 1.0, 1.183e-08, 0.0, 1.0, 1.183e-08, 0.0, 1.0, 1.183e-08, 0.0, 1.0, 1.183e-08, 0.0, 1.0, 1.183e-08, 0.0, 1.0, 1.183e-08, 0.0, 1.0, 1.183e-08, 0.0, 1.0, 1.183e-08, 0.0, 1.0, 1.183e-08, 0.0, 1.0, 0.0641, -0.4297, 0.9007, 0.1088, -0.3702, 0.9226, 0.08875, -0.4009, 0.9118, 0.04288, -0.4488, 0.8926, -0.1208, 0.2741, 0.9541, -0.1609, 0.2328, 0.9591, -0.1532, 0.2422, 0.9581, -0.1141, 0.2792, 0.9534, 0.1088, -0.3702, 0.9226, 0.1415, -0.2995, 0.9436, 0.1261, -0.3369, 0.933, 0.08875, -0.4009, 0.9118, 0.1736, 0.002163, 0.9848, 0.1633, 0.06671, 0.9843, 0.1614, 0.07513, 0.984, 0.1742, -0.003239, 0.9847, -0.1609, 0.2328, 0.9591, -0.1982, 0.1737, 0.9647, -0.1921, 0.1849, 0.9638, -0.1532, 0.2422, 0.9581, 0.1415, -0.2995, 0.9436, 0.1632, -0.2227, 0.9611, 0.1537, -0.2614, 0.9529, 0.1261, -0.3369, 0.933, -0.1982, 0.1737, 0.9647, -0.2295, 0.09653, 0.9685, -0.2277, 0.102, 0.9684, -0.1921, 0.1849, 0.9638, 0.1632, -0.2227, 0.9611, 0.175, -0.1442, 0.974, 0.171, -0.1779, 0.9691, 0.1537, -0.2614, 0.9529, -0.2295, 0.09653, 0.9685, -0.2513, 0.00453, 0.9679, -0.253, -0.006756, 0.9674, -0.2277, 0.102, 0.9684, 0.1474, 0.126, 0.981, 0.1268, 0.1783, 0.9758, 0.1187, 0.1945, 0.9737, 0.1421, 0.1412, 0.9797, 0.175, -0.1442, 0.974, 0.1779, -0.06803, 0.9817, 0.1779, -0.08981, 0.9799, 0.171, -0.1779, 0.9691, -0.2513, 0.00453, 0.9679, -0.2601, -0.09949, 0.9604, -0.2596, -0.1308, 0.9568, -0.253, -0.006756, 0.9674, 0.1268, 0.1783, 0.9758, 0.1021, 0.2227, 0.9695, 0.09216, 0.2368, 0.9672, 0.1187, 0.1945, 0.9737, -0.2601, -0.09949, 0.9604, -0.2522, -0.2099, 0.9446, -0.2442, -0.2506, 0.9368, -0.2596, -0.1308, 0.9568, -0.2522, -0.2099, 0.9446, -0.2257, -0.3135, 0.9224, -0.2103, -0.3496, 0.913, -0.2442, -0.2506, 0.9368, 0.1021, 0.2227, 0.9695, 0.07331, 0.2591, 0.9631, 0.06278, 0.2694, 0.961, 0.09216, 0.2368, 0.9672, 0.07331, 0.2591, 0.9631, 0.0403, 0.2869, 0.9571, 0.03069, 0.2927, 0.9557, 0.06278, 0.2694, 0.961, -0.2257, -0.3135, 0.9224, -0.1821, -0.3982, 0.899, -0.1644, -0.4208, 0.8922, -0.2103, -0.3496, 0.913, 0.0403, 0.2869, 0.9571, 0.003016, 0.3043, 0.9526, -0.003374, 0.306, 0.952, 0.03069, 0.2927, 0.9557, -0.1821, -0.3982, 0.899, -0.125, -0.4559, 0.8812, -0.1126, -0.4635, 0.8789, -0.1644, -0.4208, 0.8922, -0.125, -0.4559, 0.8812, -0.05903, -0.4808, 0.8748, -0.05986, -0.4807, 0.8748, -0.1126, -0.4635, 0.8789, 0.003016, 0.3043, 0.9526, -0.03745, 0.3089, 0.9504, -0.03898, 0.3088, 0.9503, -0.003374, 0.306, 0.952, 0.1633, 0.06671, 0.9843, 0.1474, 0.126, 0.981, 0.1421, 0.1412, 0.9797, 0.1614, 0.07513, 0.984, -0.05903, -0.4808, 0.8748, 0.007019, -0.4701, 0.8826, -0.007831, -0.4758, 0.8795, -0.05986, -0.4807, 0.8748, -0.03745, 0.3089, 0.9504, -0.07924, 0.2991, 0.9509, -0.07598, 0.3004, 0.9508, -0.03898, 0.3088, 0.9503, 0.007019, -0.4701, 0.8826, 0.0641, -0.4297, 0.9007, 0.04288, -0.4488, 0.8926, -0.007831, -0.4758, 0.8795, -0.07924, 0.2991, 0.9509, -0.1208, 0.2741, 0.9541, -0.1141, 0.2792, 0.9534, -0.07598, 0.3004, 0.9508])] * 3)])

# ---- objects
ob_terrain_wooded_hill__119 = bpy.data.objects.new('terrain Wooded Hill #119', me_terrain_wooded_hill__119)

# ---- transforms, parenting, visibility, modifiers, constraints
ob_terrain_wooded_hill__119.location = (0.0, 0.0, 0.0)

# ---- collection membership
col_collection.objects.link(ob_terrain_wooded_hill__119)

# ---- scene / render settings (as saved in the file)
scene.frame_start = 1; scene.frame_end = 250; scene.frame_set(1)
scene.render.engine = 'BLENDER_EEVEE_NEXT'
scene.cycles.sampling_pattern = 'TABULATED_SOBOL'
scene.cycles.use_light_tree = False
scene.view_settings.view_transform = 'Filmic'
bpy.context.view_layer.update()

# ---- added for rendering (the .blend has no active camera and no usable light): camera, sun
cam_auto = bpy.data.cameras.new('AutoCamera')
cam_auto.lens = 50.0
cam_auto.sensor_width = 36.0
cam_auto.clip_end = 1000.0
ob_auto_camera = bpy.data.objects.new('AutoCamera', cam_auto)
scene.collection.objects.link(ob_auto_camera)
ob_auto_camera.location = (9.55046, -11.2346, 7.80707)
ob_auto_camera.rotation_euler = (1.09748, -7.21219e-08, 0.694738)
scene.camera = ob_auto_camera
light_auto_sun = bpy.data.lights.new('AutoSun', 'SUN')
light_auto_sun.energy = 3.0
light_auto_sun.angle = 0.0523599
ob_auto_sun = bpy.data.objects.new('AutoSun', light_auto_sun)
scene.collection.objects.link(ob_auto_sun)
ob_auto_sun.rotation_euler = (0.872665, 0.174533, 0.523599)
bpy.context.view_layer.update()
